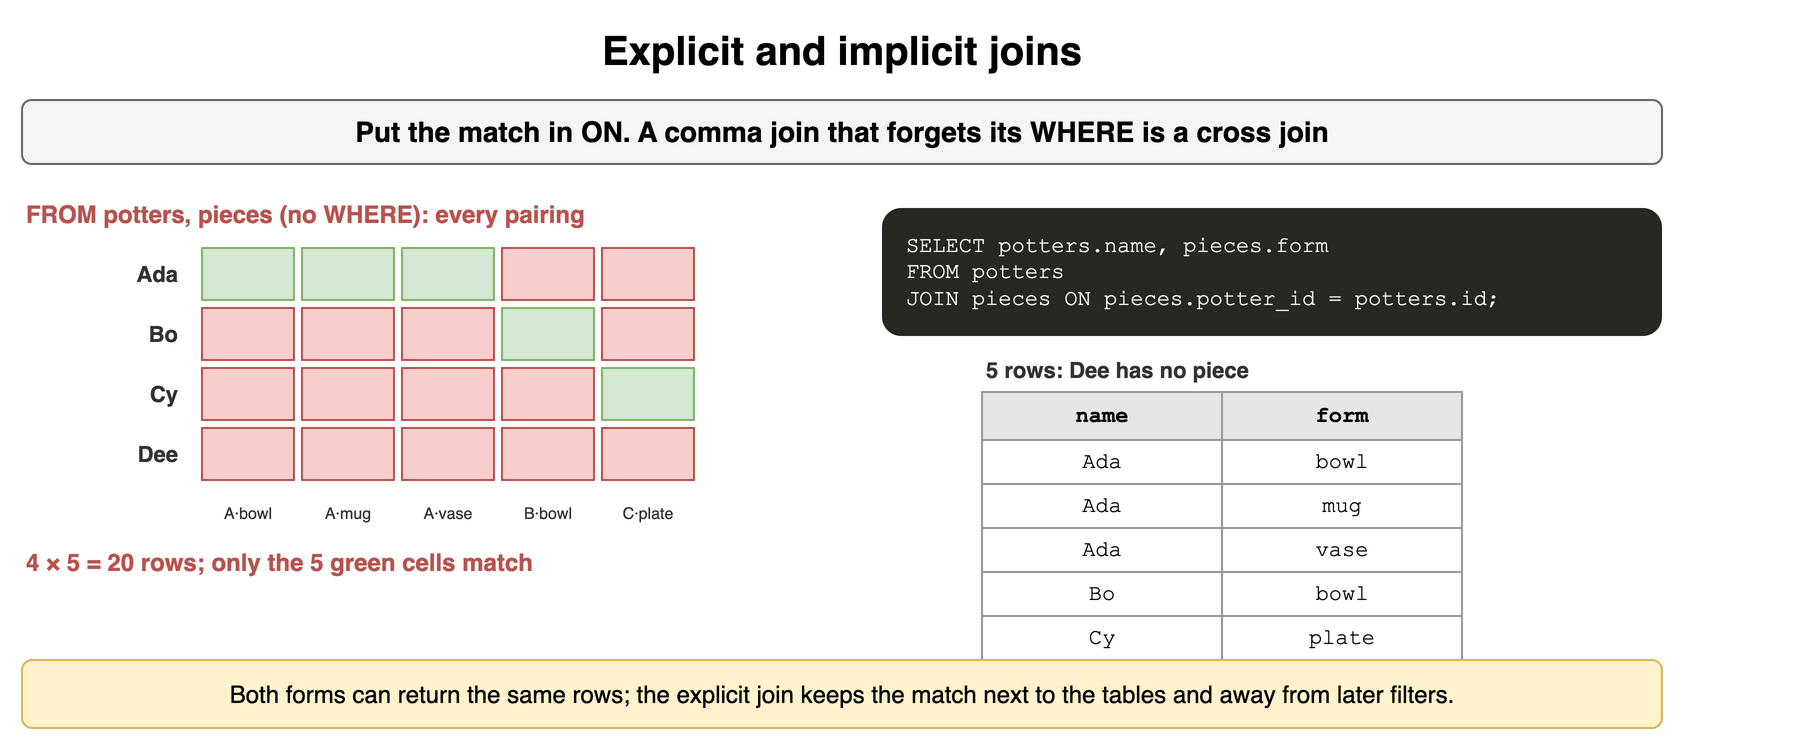

The diagram above was exported from draw.io. Its source (the exported page's mxGraphModel, read from the mxfile embedded in the PNG):
<mxGraphModel dx="900" dy="378" grid="1" gridSize="10" guides="1" tooltips="1" connect="1" arrows="1" fold="1" page="1" pageScale="1" pageWidth="900" pageHeight="378" math="0" shadow="0">
  <root>
    <mxCell id="0" />
    <mxCell id="1" parent="0" />
    <mxCell id="q11" value="Explicit and implicit joins" style="text;html=1;align=center;verticalAlign=middle;whiteSpace=wrap;fontSize=20;fontStyle=1;" vertex="1" parent="1">
      <mxGeometry x="40" y="10" width="820" height="30" as="geometry" />
    </mxCell>
    <mxCell id="q12" value="Put the match in ON. A comma join that forgets its WHERE is a cross join" style="rounded=1;whiteSpace=wrap;html=1;fillColor=#f5f5f5;strokeColor=#666666;fontStyle=1;fontSize=14;" vertex="1" parent="1">
      <mxGeometry x="40" y="50" width="820" height="32" as="geometry" />
    </mxCell>
    <mxCell id="q13" value="FROM potters, pieces (no WHERE): every pairing" style="text;html=1;whiteSpace=wrap;fontSize=11;align=left;verticalAlign=middle;fontSize=12;fontColor=#b85450;fontStyle=1;" vertex="1" parent="1">
      <mxGeometry x="40" y="98" width="420" height="18" as="geometry" />
    </mxCell>
    <mxCell id="q14" value="" style="rounded=0;whiteSpace=wrap;html=1;fontFamily=Courier New;fontStyle=1;fontSize=13;fillColor=#d5e8d4;strokeColor=#82b366;fontSize=9;" vertex="1" parent="1">
      <mxGeometry x="130" y="124" width="46" height="26" as="geometry" />
    </mxCell>
    <mxCell id="q15" value="" style="rounded=0;whiteSpace=wrap;html=1;fontFamily=Courier New;fontStyle=1;fontSize=13;fillColor=#d5e8d4;strokeColor=#82b366;fontSize=9;" vertex="1" parent="1">
      <mxGeometry x="180" y="124" width="46" height="26" as="geometry" />
    </mxCell>
    <mxCell id="q16" value="" style="rounded=0;whiteSpace=wrap;html=1;fontFamily=Courier New;fontStyle=1;fontSize=13;fillColor=#d5e8d4;strokeColor=#82b366;fontSize=9;" vertex="1" parent="1">
      <mxGeometry x="230" y="124" width="46" height="26" as="geometry" />
    </mxCell>
    <mxCell id="q17" value="" style="rounded=0;whiteSpace=wrap;html=1;fontFamily=Courier New;fontStyle=1;fontSize=13;fillColor=#f8cecc;strokeColor=#b85450;fontSize=9;" vertex="1" parent="1">
      <mxGeometry x="280" y="124" width="46" height="26" as="geometry" />
    </mxCell>
    <mxCell id="q18" value="" style="rounded=0;whiteSpace=wrap;html=1;fontFamily=Courier New;fontStyle=1;fontSize=13;fillColor=#f8cecc;strokeColor=#b85450;fontSize=9;" vertex="1" parent="1">
      <mxGeometry x="330" y="124" width="46" height="26" as="geometry" />
    </mxCell>
    <mxCell id="q19" value="Ada" style="text;html=1;whiteSpace=wrap;fontSize=11;align=right;verticalAlign=middle;fontSize=11;fontColor=#333333;fontStyle=1;" vertex="1" parent="1">
      <mxGeometry x="40" y="124" width="80" height="26" as="geometry" />
    </mxCell>
    <mxCell id="q110" value="" style="rounded=0;whiteSpace=wrap;html=1;fontFamily=Courier New;fontStyle=1;fontSize=13;fillColor=#f8cecc;strokeColor=#b85450;fontSize=9;" vertex="1" parent="1">
      <mxGeometry x="130" y="154" width="46" height="26" as="geometry" />
    </mxCell>
    <mxCell id="q111" value="" style="rounded=0;whiteSpace=wrap;html=1;fontFamily=Courier New;fontStyle=1;fontSize=13;fillColor=#f8cecc;strokeColor=#b85450;fontSize=9;" vertex="1" parent="1">
      <mxGeometry x="180" y="154" width="46" height="26" as="geometry" />
    </mxCell>
    <mxCell id="q112" value="" style="rounded=0;whiteSpace=wrap;html=1;fontFamily=Courier New;fontStyle=1;fontSize=13;fillColor=#f8cecc;strokeColor=#b85450;fontSize=9;" vertex="1" parent="1">
      <mxGeometry x="230" y="154" width="46" height="26" as="geometry" />
    </mxCell>
    <mxCell id="q113" value="" style="rounded=0;whiteSpace=wrap;html=1;fontFamily=Courier New;fontStyle=1;fontSize=13;fillColor=#d5e8d4;strokeColor=#82b366;fontSize=9;" vertex="1" parent="1">
      <mxGeometry x="280" y="154" width="46" height="26" as="geometry" />
    </mxCell>
    <mxCell id="q114" value="" style="rounded=0;whiteSpace=wrap;html=1;fontFamily=Courier New;fontStyle=1;fontSize=13;fillColor=#f8cecc;strokeColor=#b85450;fontSize=9;" vertex="1" parent="1">
      <mxGeometry x="330" y="154" width="46" height="26" as="geometry" />
    </mxCell>
    <mxCell id="q115" value="Bo" style="text;html=1;whiteSpace=wrap;fontSize=11;align=right;verticalAlign=middle;fontSize=11;fontColor=#333333;fontStyle=1;" vertex="1" parent="1">
      <mxGeometry x="40" y="154" width="80" height="26" as="geometry" />
    </mxCell>
    <mxCell id="q116" value="" style="rounded=0;whiteSpace=wrap;html=1;fontFamily=Courier New;fontStyle=1;fontSize=13;fillColor=#f8cecc;strokeColor=#b85450;fontSize=9;" vertex="1" parent="1">
      <mxGeometry x="130" y="184" width="46" height="26" as="geometry" />
    </mxCell>
    <mxCell id="q117" value="" style="rounded=0;whiteSpace=wrap;html=1;fontFamily=Courier New;fontStyle=1;fontSize=13;fillColor=#f8cecc;strokeColor=#b85450;fontSize=9;" vertex="1" parent="1">
      <mxGeometry x="180" y="184" width="46" height="26" as="geometry" />
    </mxCell>
    <mxCell id="q118" value="" style="rounded=0;whiteSpace=wrap;html=1;fontFamily=Courier New;fontStyle=1;fontSize=13;fillColor=#f8cecc;strokeColor=#b85450;fontSize=9;" vertex="1" parent="1">
      <mxGeometry x="230" y="184" width="46" height="26" as="geometry" />
    </mxCell>
    <mxCell id="q119" value="" style="rounded=0;whiteSpace=wrap;html=1;fontFamily=Courier New;fontStyle=1;fontSize=13;fillColor=#f8cecc;strokeColor=#b85450;fontSize=9;" vertex="1" parent="1">
      <mxGeometry x="280" y="184" width="46" height="26" as="geometry" />
    </mxCell>
    <mxCell id="q120" value="" style="rounded=0;whiteSpace=wrap;html=1;fontFamily=Courier New;fontStyle=1;fontSize=13;fillColor=#d5e8d4;strokeColor=#82b366;fontSize=9;" vertex="1" parent="1">
      <mxGeometry x="330" y="184" width="46" height="26" as="geometry" />
    </mxCell>
    <mxCell id="q121" value="Cy" style="text;html=1;whiteSpace=wrap;fontSize=11;align=right;verticalAlign=middle;fontSize=11;fontColor=#333333;fontStyle=1;" vertex="1" parent="1">
      <mxGeometry x="40" y="184" width="80" height="26" as="geometry" />
    </mxCell>
    <mxCell id="q122" value="" style="rounded=0;whiteSpace=wrap;html=1;fontFamily=Courier New;fontStyle=1;fontSize=13;fillColor=#f8cecc;strokeColor=#b85450;fontSize=9;" vertex="1" parent="1">
      <mxGeometry x="130" y="214" width="46" height="26" as="geometry" />
    </mxCell>
    <mxCell id="q123" value="" style="rounded=0;whiteSpace=wrap;html=1;fontFamily=Courier New;fontStyle=1;fontSize=13;fillColor=#f8cecc;strokeColor=#b85450;fontSize=9;" vertex="1" parent="1">
      <mxGeometry x="180" y="214" width="46" height="26" as="geometry" />
    </mxCell>
    <mxCell id="q124" value="" style="rounded=0;whiteSpace=wrap;html=1;fontFamily=Courier New;fontStyle=1;fontSize=13;fillColor=#f8cecc;strokeColor=#b85450;fontSize=9;" vertex="1" parent="1">
      <mxGeometry x="230" y="214" width="46" height="26" as="geometry" />
    </mxCell>
    <mxCell id="q125" value="" style="rounded=0;whiteSpace=wrap;html=1;fontFamily=Courier New;fontStyle=1;fontSize=13;fillColor=#f8cecc;strokeColor=#b85450;fontSize=9;" vertex="1" parent="1">
      <mxGeometry x="280" y="214" width="46" height="26" as="geometry" />
    </mxCell>
    <mxCell id="q126" value="" style="rounded=0;whiteSpace=wrap;html=1;fontFamily=Courier New;fontStyle=1;fontSize=13;fillColor=#f8cecc;strokeColor=#b85450;fontSize=9;" vertex="1" parent="1">
      <mxGeometry x="330" y="214" width="46" height="26" as="geometry" />
    </mxCell>
    <mxCell id="q127" value="Dee" style="text;html=1;whiteSpace=wrap;fontSize=11;align=right;verticalAlign=middle;fontSize=11;fontColor=#333333;fontStyle=1;" vertex="1" parent="1">
      <mxGeometry x="40" y="214" width="80" height="26" as="geometry" />
    </mxCell>
    <mxCell id="q128" value="A·bowl" style="text;html=1;whiteSpace=wrap;fontSize=11;align=center;verticalAlign=middle;fontSize=8;fontColor=#333333;" vertex="1" parent="1">
      <mxGeometry x="130" y="250" width="46" height="14" as="geometry" />
    </mxCell>
    <mxCell id="q129" value="A·mug" style="text;html=1;whiteSpace=wrap;fontSize=11;align=center;verticalAlign=middle;fontSize=8;fontColor=#333333;" vertex="1" parent="1">
      <mxGeometry x="180" y="250" width="46" height="14" as="geometry" />
    </mxCell>
    <mxCell id="q130" value="A·vase" style="text;html=1;whiteSpace=wrap;fontSize=11;align=center;verticalAlign=middle;fontSize=8;fontColor=#333333;" vertex="1" parent="1">
      <mxGeometry x="230" y="250" width="46" height="14" as="geometry" />
    </mxCell>
    <mxCell id="q131" value="B·bowl" style="text;html=1;whiteSpace=wrap;fontSize=11;align=center;verticalAlign=middle;fontSize=8;fontColor=#333333;" vertex="1" parent="1">
      <mxGeometry x="280" y="250" width="46" height="14" as="geometry" />
    </mxCell>
    <mxCell id="q132" value="C·plate" style="text;html=1;whiteSpace=wrap;fontSize=11;align=center;verticalAlign=middle;fontSize=8;fontColor=#333333;" vertex="1" parent="1">
      <mxGeometry x="330" y="250" width="46" height="14" as="geometry" />
    </mxCell>
    <mxCell id="q133" value="4 × 5 = 20 rows; only the 5 green cells match" style="text;html=1;whiteSpace=wrap;fontSize=11;align=left;verticalAlign=middle;fontSize=12;fontColor=#b85450;fontStyle=1;" vertex="1" parent="1">
      <mxGeometry x="40" y="272" width="420" height="18" as="geometry" />
    </mxCell>
    <mxCell id="q134" value="SELECT&amp;nbsp;potters.name,&amp;nbsp;pieces.form&lt;br&gt;FROM&amp;nbsp;potters&lt;br&gt;JOIN&amp;nbsp;pieces&amp;nbsp;ON&amp;nbsp;pieces.potter_id&amp;nbsp;=&amp;nbsp;potters.id;" style="rounded=1;whiteSpace=wrap;html=1;align=left;verticalAlign=top;spacingLeft=10;spacingTop=6;fontFamily=Courier New;fontSize=11;fillColor=#272822;fontColor=#f8f8f2;strokeColor=none;" vertex="1" parent="1">
      <mxGeometry x="470" y="104" width="390" height="64" as="geometry" />
    </mxCell>
    <mxCell id="q135" value="5 rows: Dee has no piece" style="text;html=1;whiteSpace=wrap;fontSize=11;align=left;verticalAlign=middle;fontSize=11;fontColor=#333333;fontStyle=1;" vertex="1" parent="1">
      <mxGeometry x="520" y="176" width="400" height="18" as="geometry" />
    </mxCell>
    <mxCell id="q136" value="name" style="whiteSpace=wrap;html=1;fillColor=#e6e6e6;strokeColor=#999999;fontStyle=1;fontSize=11;fontFamily=Courier New;" vertex="1" parent="1">
      <mxGeometry x="520" y="196" width="120" height="24" as="geometry" />
    </mxCell>
    <mxCell id="q137" value="form" style="whiteSpace=wrap;html=1;fillColor=#e6e6e6;strokeColor=#999999;fontStyle=1;fontSize=11;fontFamily=Courier New;" vertex="1" parent="1">
      <mxGeometry x="640" y="196" width="120" height="24" as="geometry" />
    </mxCell>
    <mxCell id="q138" value="Ada" style="whiteSpace=wrap;html=1;fillColor=#ffffff;strokeColor=#999999;fontSize=11;fontFamily=Courier New;" vertex="1" parent="1">
      <mxGeometry x="520" y="220" width="120" height="22" as="geometry" />
    </mxCell>
    <mxCell id="q139" value="bowl" style="whiteSpace=wrap;html=1;fillColor=#ffffff;strokeColor=#999999;fontSize=11;fontFamily=Courier New;" vertex="1" parent="1">
      <mxGeometry x="640" y="220" width="120" height="22" as="geometry" />
    </mxCell>
    <mxCell id="q140" value="Ada" style="whiteSpace=wrap;html=1;fillColor=#ffffff;strokeColor=#999999;fontSize=11;fontFamily=Courier New;" vertex="1" parent="1">
      <mxGeometry x="520" y="242" width="120" height="22" as="geometry" />
    </mxCell>
    <mxCell id="q141" value="mug" style="whiteSpace=wrap;html=1;fillColor=#ffffff;strokeColor=#999999;fontSize=11;fontFamily=Courier New;" vertex="1" parent="1">
      <mxGeometry x="640" y="242" width="120" height="22" as="geometry" />
    </mxCell>
    <mxCell id="q142" value="Ada" style="whiteSpace=wrap;html=1;fillColor=#ffffff;strokeColor=#999999;fontSize=11;fontFamily=Courier New;" vertex="1" parent="1">
      <mxGeometry x="520" y="264" width="120" height="22" as="geometry" />
    </mxCell>
    <mxCell id="q143" value="vase" style="whiteSpace=wrap;html=1;fillColor=#ffffff;strokeColor=#999999;fontSize=11;fontFamily=Courier New;" vertex="1" parent="1">
      <mxGeometry x="640" y="264" width="120" height="22" as="geometry" />
    </mxCell>
    <mxCell id="q144" value="Bo" style="whiteSpace=wrap;html=1;fillColor=#ffffff;strokeColor=#999999;fontSize=11;fontFamily=Courier New;" vertex="1" parent="1">
      <mxGeometry x="520" y="286" width="120" height="22" as="geometry" />
    </mxCell>
    <mxCell id="q145" value="bowl" style="whiteSpace=wrap;html=1;fillColor=#ffffff;strokeColor=#999999;fontSize=11;fontFamily=Courier New;" vertex="1" parent="1">
      <mxGeometry x="640" y="286" width="120" height="22" as="geometry" />
    </mxCell>
    <mxCell id="q146" value="Cy" style="whiteSpace=wrap;html=1;fillColor=#ffffff;strokeColor=#999999;fontSize=11;fontFamily=Courier New;" vertex="1" parent="1">
      <mxGeometry x="520" y="308" width="120" height="22" as="geometry" />
    </mxCell>
    <mxCell id="q147" value="plate" style="whiteSpace=wrap;html=1;fillColor=#ffffff;strokeColor=#999999;fontSize=11;fontFamily=Courier New;" vertex="1" parent="1">
      <mxGeometry x="640" y="308" width="120" height="22" as="geometry" />
    </mxCell>
    <mxCell id="q148" value="Both forms can return the same rows; the explicit join keeps the match next to the tables and away from later filters." style="rounded=1;whiteSpace=wrap;html=1;fillColor=#fff2cc;strokeColor=#d6b656;fontSize=12;align=center;" vertex="1" parent="1">
      <mxGeometry x="40" y="330" width="820" height="34" as="geometry" />
    </mxCell>
  </root>
</mxGraphModel>